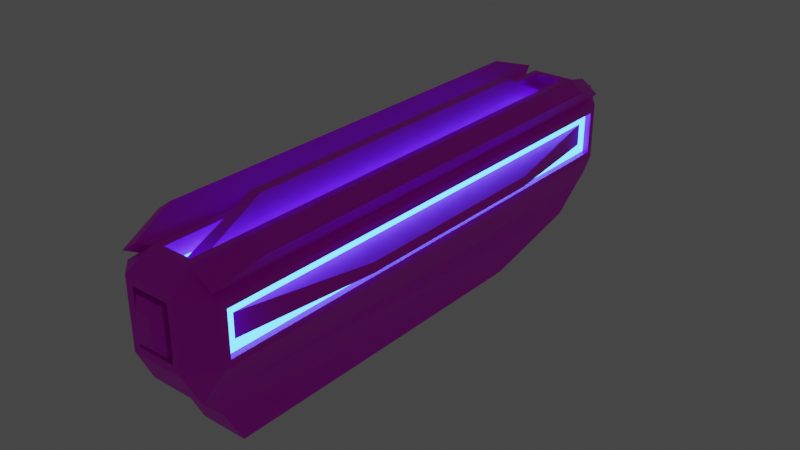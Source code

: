 # Source: pc_engine.blend  (saved by Blender 2.91.10; exported with 4.5.12 LTS)
import bpy
from mathutils import Matrix  # noqa: F401  (used for matrix-valued properties, if any)

bpy.ops.wm.read_factory_settings(use_empty=True)
scene = bpy.context.scene
scene.name = 'Scene'

# ---- collections
col_collection = bpy.data.collections.new('Collection'); scene.collection.children.link(col_collection)

# ---- images (referenced by path relative to the original .blend; pixels are not part of the script)
import os
ASSET_DIR = os.environ.get("B2B_ASSET_DIR", "")  # directory of the original .blend (textures are referenced by path, not embedded)
HERE = os.path.dirname(os.path.abspath(__file__))  # packed textures are extracted next to this script under _unpacked/

def load_image(name, relpath, width, height, colorspace="sRGB"):
    """Load a texture the original file referenced (path relative to the .blend, or extracted next to this script)."""
    p = next((c for c in (os.path.join(HERE, relpath), os.path.join(ASSET_DIR, relpath)) if relpath and os.path.exists(c)), "")
    if p:
        img = bpy.data.images.load(p, check_existing=True)
        img.name = name
    else:  # same state as the original file: an image datablock whose file is absent (Cycles renders it pink)
        img = bpy.data.images.new(name, width, height)
        img.source = "FILE"
        img.filepath = "//" + (relpath or name)
    img.colorspace_settings.name = colorspace
    return img
img_palette_1_png_001 = load_image('palette_1.png.001', 'palette_1.png', 1024, 1024, 'sRGB')

# ---- materials (node trees are filled in below, after node groups)
mat_material_001 = bpy.data.materials.new('Material.001')
mat_material_001.use_transparent_shadow = False
mat_material_002 = bpy.data.materials.new('Material.002')
mat_material_002.use_transparent_shadow = False

# ---- material node trees
mat_material_001.use_nodes = True; mat_material_001.node_tree.nodes.clear()
_N = mat_material_001.node_tree.nodes; _L = mat_material_001.node_tree.links
n0 = _N.new('ShaderNodeBsdfPrincipled'); n0.name = 'Principled BSDF'; n0.location = (10, 300)
n0.distribution = 'GGX'
n0.subsurface_method = 'BURLEY'
n0.inputs[3].default_value = 1.45
n0.inputs[27].default_value = (0.0, 0.0, 0.0, 1.0)
n0.inputs[28].default_value = 1.0
n1 = _N.new('ShaderNodeOutputMaterial'); n1.name = 'Material Output'; n1.location = (300, 300)
n2 = _N.new('ShaderNodeTexImage'); n2.name = 'Image Texture'; n2.location = (-658, 205)
n2.image = img_palette_1_png_001
n2.interpolation = 'Closest'
_L.new(n0.outputs[0], n1.inputs[0])
_L.new(n2.outputs[0], n0.inputs[0])
n1.is_active_output = True
mat_material_002.use_nodes = True; mat_material_002.node_tree.nodes.clear()
_N = mat_material_002.node_tree.nodes; _L = mat_material_002.node_tree.links
n0 = _N.new('ShaderNodeOutputMaterial'); n0.name = 'Material Output'; n0.location = (300, 300)
n1 = _N.new('ShaderNodeEmission'); n1.name = 'Emission'; n1.location = (10, 300)
n1.inputs[0].default_value = (0.05514, 0.3872, 1.0, 1.0)
n1.inputs[1].default_value = 6.0
_L.new(n1.outputs[0], n0.inputs[0])
n0.is_active_output = True

# ---- world
world_world = bpy.data.worlds.new('World'); scene.world = world_world
world_world.use_nodes = True; world_world.node_tree.nodes.clear()
_N = world_world.node_tree.nodes; _L = world_world.node_tree.links
n0 = _N.new('ShaderNodeOutputWorld'); n0.name = 'World Output'; n0.location = (300, 300)
n1 = _N.new('ShaderNodeBackground'); n1.name = 'Background'; n1.location = (10, 300)
n1.inputs[0].default_value = (0.05088, 0.05088, 0.05088, 1.0)
_L.new(n1.outputs[0], n0.inputs[0])
n0.is_active_output = True
world_world.color = (0.05088, 0.05088, 0.05088)
world_world.use_sun_shadow = False
world_world.sun_shadow_jitter_overblur = 0.0

# ---- meshes
me_sphere_005 = bpy.data.meshes.new('Sphere.005')
me_sphere_005.from_pydata([(0.123, -0.9353, 0.01304), (0.123, 0.8977, 0.01304), (-0.123, -0.9353, 0.01304), (-0.123, 0.8977, 0.01304), (0.1089, -1.021, 0.1789), (0.1624, 1.398, 0.1789), (-0.1089, -1.021, 0.1789), (-0.1624, 1.398, 0.1789), (0.09892, -1.232, 0.5249), (0.2659, -1.089, 0.5495), (0.146, -1.149, 0.3171), (0.2659, 1.466, 0.5495), (0.1689, 1.608, 0.3507), (0.1795, 1.526, 0.3171), (-0.09892, -1.232, 0.5249), (-0.2659, -1.089, 0.5495), (-0.146, -1.149, 0.3171), (-0.2659, 1.466, 0.5495), (-0.1689, 1.608, 0.3507), (-0.1795, 1.526, 0.3171), (0.09892, -1.232, 0.7969), (0.1469, -1.083, 0.8915), (0.2659, -1.089, 0.7723), (0.2659, 1.466, 0.7723), (0.1469, 1.46, 0.8915), (0.1689, 1.608, 0.859), (-0.09892, -1.232, 0.7969), (-0.1469, -1.083, 0.8915), (-0.2659, -1.089, 0.7723), (-0.2659, 1.466, 0.7723), (-0.1469, 1.46, 0.8915), (-0.1689, 1.608, 0.859), (0.2659, -1.123, 0.5156), (0.2659, 1.5, 0.5156), (-0.2659, -1.123, 0.5156), (-0.2659, 1.5, 0.5156), (0.2333, 1.46, 0.8295), (0.2333, -1.083, 0.8295), (-0.2333, 1.46, 0.8295), (-0.2333, -1.083, 0.8295), (0.2339, -1.036, 0.6023), (0.2339, 1.413, 0.6023), (-0.2339, -1.036, 0.6023), (-0.2339, 1.413, 0.6023), (0.2339, 1.413, 0.7195), (0.2339, -1.036, 0.7195), (-0.2339, 1.413, 0.7195), (-0.2339, -1.036, 0.7195), (0.2659, -1.123, 0.8062), (0.2659, 1.5, 0.8062), (0.1143, 1.5, 0.9149), (-0.1143, -1.123, 0.9149), (-0.2659, -1.123, 0.8062), (-0.2659, 1.5, 0.8062), (0.1675, -1.148, 0.9249), (0.2583, -1.148, 0.8598), (0.2583, 1.525, 0.8598), (0.1675, 1.525, 0.9249), (-0.1675, -1.148, 0.9249), (-0.2583, -1.148, 0.8598), (-0.2583, 1.525, 0.8598), (-0.1675, 1.525, 0.9249), (0.07542, -1.084, 0.9149), (0.07542, 1.461, 0.9149), (-0.07542, -1.084, 0.9149), (-0.07542, 1.461, 0.9149), (0.1143, -1.123, 0.9149), (-0.1143, 1.5, 0.9149), (0.03633, -1.045, 0.8361), (0.03633, 1.422, 0.8361), (-0.03633, -1.045, 0.8361), (-0.03633, 1.422, 0.8361), (0.07542, -1.084, 0.8361), (0.07542, 1.461, 0.8361), (-0.07542, -1.084, 0.8361), (-0.07542, 1.461, 0.8361), (0.02535, -0.6722, 1.018), (0.02535, 1.049, 1.018), (-0.02535, -0.6722, 1.018), (-0.02535, 1.049, 1.018), (0.1367, -1.232, 0.4871), (-0.1367, -1.232, 0.4871), (-0.1367, -1.232, 0.8347), (0.1367, -1.232, 0.8347), (0.07508, -0.749, 0.5487), (-0.07508, -0.749, 0.5487), (-0.07508, -0.749, 0.7731), (0.07508, -0.749, 0.7731), (0.09892, -0.749, 0.5249), (-0.09892, -0.749, 0.5249), (-0.09892, -0.749, 0.7969), (0.09892, -0.749, 0.7969), (0.0389, -1.273, 0.5849), (0.07508, -1.237, 0.5487), (-0.0389, -1.273, 0.5849), (-0.07508, -1.237, 0.5487), (-0.07508, -1.237, 0.7731), (-0.0389, -1.273, 0.7369), (0.07508, -1.237, 0.7731), (0.0389, -1.273, 0.7369), (0.2339, -1.089, 0.5495), (0.2339, 1.466, 0.5495), (-0.2339, -1.089, 0.5495), (-0.2339, 1.466, 0.5495), (0.2339, 1.466, 0.7723), (0.2339, -1.089, 0.7723), (-0.2339, 1.466, 0.7723), (-0.2339, -1.089, 0.7723), (0.3467, -0.3603, 0.6347), (0.3467, 0.7372, 0.6347), (-0.3467, -0.3603, 0.6347), (-0.3467, 0.7372, 0.6347), (0.3467, 0.7372, 0.6871), (0.3467, -0.3603, 0.6871), (-0.3467, 0.7372, 0.6871), (-0.3467, -0.3603, 0.6871), (0.2297, -0.918, 0.9953), (0.305, -0.918, 0.9413), (0.305, 1.295, 0.9413), (0.2297, 1.295, 0.9953), (-0.2297, -0.918, 0.9953), (-0.305, -0.918, 0.9413), (-0.305, 1.295, 0.9413), (-0.2297, 1.295, 0.9953), (-0.1306, 1.304, 0.39), (0.1306, 1.304, 0.39), (0.1306, 1.304, 0.8197), (-0.1306, 1.304, 0.8197), (-0.1689, 1.304, 0.3507), (0.1689, 1.304, 0.3507), (0.1689, 1.304, 0.859), (-0.1689, 1.304, 0.859), (-0.147, 1.653, 0.363), (0.147, 1.653, 0.363), (0.147, 1.653, 0.8467), (-0.147, 1.653, 0.8467), (-0.0802, 1.718, 0.4648), (0.0802, 1.718, 0.4648), (0.0802, 1.718, 0.7449), (-0.0802, 1.718, 0.7449), (-0.09761, 1.718, 0.4442), (0.09761, 1.718, 0.4442), (0.09761, 1.718, 0.7655), (-0.09761, 1.718, 0.7655), (-0.0802, 1.672, 0.4648), (0.0802, 1.672, 0.4648), (0.0802, 1.672, 0.7449), (-0.0802, 1.672, 0.7449), (0.0, -0.9353, 0.01304), (0.0, 0.8977, 0.01304), (0.0, -1.021, 0.1789), (0.0, 1.398, 0.1789), (0.0, -1.232, 0.4871), (0.0, -1.149, 0.3171), (0.0, 1.608, 0.3507), (-1.49e-08, 1.526, 0.3171), (0.0, -1.232, 0.8347), (0.0, 1.608, 0.859), (0.0, -1.123, 0.9149), (0.0, 1.5, 0.9149), (0.0, -1.084, 0.9149), (0.0, 1.461, 0.9149), (0.0, -1.084, 0.8361), (0.0, 1.461, 0.8361), (0.0, -1.045, 0.8361), (0.0, 1.422, 0.8361), (0.0, -0.6722, 1.018), (0.0, 1.049, 1.018), (0.0, -1.232, 0.5249), (0.0, -1.232, 0.7969), (0.0, -0.749, 0.5249), (0.0, -0.749, 0.7969), (0.0, -0.749, 0.5487), (0.0, -0.749, 0.7731), (0.0, -1.273, 0.5849), (0.0, -1.237, 0.5487), (0.0, -1.273, 0.7369), (0.0, -1.237, 0.7731), (0.0, 1.304, 0.3507), (0.0, 1.304, 0.859), (0.0, 1.304, 0.39), (0.0, 1.304, 0.8197), (0.0, 1.653, 0.363), (0.0, 1.653, 0.8467), (0.0, 1.718, 0.4442), (0.0, 1.718, 0.7655), (0.0, 1.718, 0.4648), (0.0, 1.718, 0.7449), (0.0, 1.672, 0.4648), (0.0, 1.672, 0.7449)], [], [(149, 148, 2, 3), (174, 175, 93, 92), (5, 13, 10, 4), (149, 3, 7, 151), (1, 5, 4, 0), (3, 2, 6, 7), (21, 54, 57, 24), (7, 6, 16, 19), (56, 118, 117, 55), (92, 99, 176, 174), (83, 48, 66), (151, 7, 19, 155), (33, 13, 12), (49, 25, 50), (168, 152, 80, 8), (81, 34, 16), (35, 18, 19), (25, 49, 33, 12), (20, 91, 88, 8), (82, 51, 52), (53, 67, 31), (32, 10, 13, 33), (152, 81, 16, 153), (34, 35, 19, 16), (80, 10, 32), (21, 66, 48, 37), (158, 51, 82, 156), (30, 38, 60, 61), (158, 156, 83, 66), (81, 82, 52, 34), (31, 18, 35, 53), (80, 32, 48, 83), (172, 170, 88, 84), (126, 130, 129, 125), (152, 153, 10, 80), (15, 17, 35, 34), (22, 48, 32, 9), (29, 28, 52, 53), (28, 15, 34, 52), (17, 29, 53, 35), (24, 57, 56, 36), (23, 49, 48, 22), (46, 43, 111, 114), (180, 182, 133, 125), (54, 116, 119, 57), (29, 17, 103, 106), (28, 29, 106, 107), (17, 15, 102, 103), (154, 178, 129, 12), (15, 28, 107, 102), (9, 32, 33, 11), (23, 104, 101, 11), (27, 39, 52, 51), (38, 30, 67, 53), (44, 112, 109, 41), (11, 33, 49, 23), (30, 27, 51, 67), (39, 38, 53, 52), (59, 58, 120, 121), (186, 188, 145, 137), (27, 30, 61, 58), (9, 100, 105, 22), (39, 27, 58, 59), (22, 105, 104, 23), (38, 39, 59, 60), (11, 101, 100, 9), (161, 65, 75, 163), (55, 117, 116, 54), (37, 55, 54, 21), (160, 64, 51, 158), (64, 65, 67, 51), (36, 49, 50, 24), (71, 70, 78, 79), (65, 64, 74, 75), (160, 158, 66, 62), (62, 66, 50, 63), (164, 70, 74, 162), (70, 71, 75, 74), (36, 56, 55, 37), (167, 79, 78, 166), (68, 72, 73, 69), (165, 71, 79, 167), (63, 73, 72, 62), (168, 14, 81, 152), (87, 98, 93, 84), (14, 26, 82, 81), (8, 80, 83, 20), (86, 85, 95, 96), (169, 26, 90, 171), (26, 14, 89, 90), (173, 177, 98, 87), (172, 85, 89, 170), (40, 100, 101, 41), (85, 86, 90, 89), (92, 93, 98, 99), (41, 109, 108, 40), (173, 86, 96, 177), (109, 112, 113, 108), (174, 94, 95, 175), (40, 108, 113, 45), (94, 97, 96, 95), (116, 117, 118, 119), (45, 105, 100, 40), (57, 119, 118, 56), (42, 43, 103, 102), (133, 141, 142, 134), (46, 47, 107, 106), (47, 42, 102, 107), (43, 46, 106, 103), (181, 179, 130, 126), (12, 129, 130, 25), (111, 110, 115, 114), (182, 184, 141, 133), (47, 46, 114, 115), (43, 42, 110, 111), (137, 145, 146, 138), (42, 47, 115, 110), (187, 185, 142, 138), (125, 133, 134, 126), (138, 146, 189, 187), (120, 123, 122, 121), (138, 142, 141, 137), (60, 59, 121, 122), (188, 189, 146, 145), (61, 60, 122, 123), (137, 141, 184, 186), (58, 61, 123, 120), (8, 88, 170, 168), (18, 31, 131, 128), (154, 18, 128, 178), (99, 98, 177, 176), (134, 142, 185, 183), (181, 127, 131, 179), (127, 124, 128, 131), (84, 93, 175, 172), (132, 135, 143, 140), (124, 127, 135, 132), (180, 124, 132, 182), (68, 76, 166, 164), (136, 139, 147, 144), (182, 132, 140, 184), (50, 25, 157, 159), (25, 130, 179, 157), (69, 73, 163, 165), (187, 139, 143, 185), (139, 136, 140, 143), (20, 83, 156, 169), (188, 144, 147, 189), (186, 136, 144, 188), (0, 4, 150, 148), (12, 13, 155, 154), (4, 10, 153, 150), (139, 187, 189, 147), (63, 50, 159, 161), (136, 186, 184, 140), (135, 183, 185, 143), (62, 72, 162, 160), (127, 181, 183, 135), (87, 91, 171, 173), (125, 129, 178, 180), (124, 180, 178, 128), (97, 176, 177, 96), (94, 174, 176, 97), (41, 101, 104, 44), (45, 113, 112, 44), (85, 172, 175, 95), (86, 173, 171, 90), (84, 88, 91, 87), (44, 104, 105, 45), (14, 168, 170, 89), (164, 162, 72, 68), (69, 77, 76, 68), (70, 164, 166, 78), (71, 165, 163, 75), (161, 163, 73, 63), (64, 160, 162, 74), (65, 161, 159, 67), (37, 48, 49, 36), (31, 157, 179, 131), (67, 159, 157, 31), (24, 50, 66, 21), (26, 169, 156, 82), (169, 171, 91, 20), (18, 154, 155, 19), (126, 134, 183, 181), (165, 167, 77, 69), (167, 166, 76, 77), (151, 155, 13, 5), (6, 150, 153, 16), (149, 151, 5, 1), (149, 1, 0, 148), (2, 148, 150, 6)])
me_sphere_005.polygons.foreach_set('material_index', [0, 0, 0, 0, 0, 0, 0, 0, 0, 0, 0, 0, 0, 0, 0, 0, 0, 0, 0, 0, 0, 0, 0, 0, 0, 0, 0, 0, 0, 0, 0, 0, 0, 0, 0, 0, 0, 0, 0, 0, 0, 0, 0, 0, 0, 0, 0, 0, 0, 0, 0, 0, 0, 0, 0, 0, 0, 0, 0, 0, 0, 0, 0, 0, 0, 0, 0, 0, 0, 0, 0, 0, 0, 0, 0, 0, 1, 1, 0, 0, 1, 0, 0, 0, 0, 0, 0, 0, 0, 0, 0, 0, 1, 0, 0, 0, 0, 0, 0, 0, 0, 0, 1, 0, 1, 0, 1, 1, 1, 0, 0, 0, 0, 0, 0, 0, 0, 0, 0, 0, 0, 0, 0, 1, 0, 0, 0, 0, 0, 0, 0, 0, 0, 0, 0, 0, 0, 0, 0, 0, 0, 0, 0, 1, 0, 0, 0, 1, 0, 0, 0, 0, 0, 0, 0, 0, 0, 0, 0, 0, 0, 0, 0, 1, 0, 0, 0, 0, 1, 0, 1, 0, 0, 1, 0, 0, 0, 0, 0, 0, 0, 0, 0, 0, 0, 0, 0, 0, 0, 0, 0, 0])
_uv = me_sphere_005.uv_layers.new(name='UVMap')
_uv.uv.foreach_set('vector', [0.7121, 0.2271, 0.7121, 0.2271, 0.7121, 0.2271, 0.7121, 0.2271, 0.7121, 0.2271, 0.7121, 0.2271, 0.7121, 0.2271, 0.7121, 0.2271, 0.7121, 0.2271, 0.7121, 0.2271, 0.7121, 0.2271, 0.7121, 0.2271, 0.7121, 0.2271, 0.7121, 0.2271, 0.7121, 0.2271, 0.7121, 0.2271, 0.7121, 0.2271, 0.7121, 0.2271, 0.7121, 0.2271, 0.7121, 0.2271, 0.7121, 0.2271, 0.7121, 0.2271, 0.7121, 0.2271, 0.7121, 0.2271, 0.7121, 0.2271, 0.7121, 0.2271, 0.7121, 0.2271, 0.7121, 0.2271, 0.7121, 0.2271, 0.7121, 0.2271, 0.7121, 0.2271, 0.7121, 0.2271, 0.7121, 0.2271, 0.7121, 0.2271, 0.7121, 0.2271, 0.7121, 0.2271, 0.7121, 0.2271, 0.7121, 0.2271, 0.7121, 0.2271, 0.7121, 0.2271, 0.7121, 0.2271, 0.7121, 0.2271, 0.7121, 0.2271, 0.7121, 0.2271, 0.7121, 0.2271, 0.7121, 0.2271, 0.7121, 0.2271, 0.7121, 0.2271, 0.7121, 0.2271, 0.7121, 0.2271, 0.7121, 0.2271, 0.7121, 0.2271, 0.7121, 0.2271, 0.7121, 0.2271, 0.7121, 0.2271, 0.7121, 0.2271, 0.7121, 0.2271, 0.7121, 0.2271, 0.7121, 0.2271, 0.7121, 0.2271, 0.7121, 0.2271, 0.7121, 0.2271, 0.7121, 0.2271, 0.7121, 0.2271, 0.7121, 0.2271, 0.7121, 0.2271, 0.7121, 0.2271, 0.7121, 0.2271, 0.7121, 0.2271, 0.7121, 0.2271, 0.7121, 0.2271, 0.7121, 0.2271, 0.7121, 0.2271, 0.7121, 0.2271, 0.7121, 0.2271, 0.7121, 0.2271, 0.7121, 0.2271, 0.7121, 0.2271, 0.7121, 0.2271, 0.7121, 0.2271, 0.7121, 0.2271, 0.7121, 0.2271, 0.7121, 0.2271, 0.7121, 0.2271, 0.7121, 0.2271, 0.7121, 0.2271, 0.7121, 0.2271, 0.7121, 0.2271, 0.7121, 0.2271, 0.7121, 0.2271, 0.7121, 0.2271, 0.7121, 0.2271, 0.7121, 0.2271, 0.7121, 0.2271, 0.7121, 0.2271, 0.7121, 0.2271, 0.7121, 0.2271, 0.7121, 0.2271, 0.7121, 0.2271, 0.7121, 0.2271, 0.7121, 0.2271, 0.7121, 0.2271, 0.7121, 0.2271, 0.7121, 0.2271, 0.7121, 0.2271, 0.7121, 0.2271, 0.7121, 0.2271, 0.7121, 0.2271, 0.7121, 0.2271, 0.7121, 0.2271, 0.7121, 0.2271, 0.7121, 0.2271, 0.7121, 0.2271, 0.7121, 0.2271, 0.7121, 0.2271, 0.7121, 0.2271, 0.7121, 0.2271, 0.7121, 0.2271, 0.7121, 0.2271, 0.7121, 0.2271, 0.7121, 0.2271, 0.7121, 0.2271, 0.7121, 0.2271, 0.7121, 0.2271, 0.7121, 0.2271, 0.7121, 0.2271, 0.7121, 0.2271, 0.7121, 0.2271, 0.7121, 0.2271, 0.7121, 0.2271, 0.7121, 0.2271, 0.7121, 0.2271, 0.7121, 0.2271, 0.7121, 0.2271, 0.7121, 0.2271, 0.7121, 0.2271, 0.7121, 0.2271, 0.7121, 0.2271, 0.7121, 0.2271, 0.7121, 0.2271, 0.7121, 0.2271, 0.7121, 0.2271, 0.7121, 0.2271, 0.7121, 0.2271, 0.7121, 0.2271, 0.7121, 0.2271, 0.7121, 0.2271, 0.7121, 0.2271, 0.7121, 0.2271, 0.7121, 0.2271, 0.7121, 0.2271, 0.7121, 0.2271, 0.7121, 0.2271, 0.7121, 0.2271, 0.7121, 0.2271, 0.7121, 0.2271, 0.7121, 0.2271, 0.7121, 0.2271, 0.7121, 0.2271, 0.7121, 0.2271, 0.7121, 0.2271, 0.7121, 0.2271, 0.7121, 0.2271, 0.7121, 0.2271, 0.7121, 0.2271, 0.7121, 0.2271, 0.7121, 0.2271, 0.7121, 0.2271, 0.7121, 0.2271, 0.7121, 0.2271, 0.7121, 0.2271, 0.7121, 0.2271, 0.7121, 0.2271, 0.7121, 0.2271, 0.7121, 0.2271, 0.7121, 0.2271, 0.7121, 0.2271, 0.7121, 0.2271, 0.7121, 0.2271, 0.7121, 0.2271, 0.7121, 0.2271, 0.7121, 0.2271, 0.7121, 0.2271, 0.7121, 0.2271, 0.7121, 0.2271, 0.7121, 0.2271, 0.7121, 0.2271, 0.7121, 0.2271, 0.7121, 0.2271, 0.7121, 0.2271, 0.7121, 0.2271, 0.7121, 0.2271, 0.7121, 0.2271, 0.7121, 0.2271, 0.7121, 0.2271, 0.7121, 0.2271, 0.7121, 0.2271, 0.7121, 0.2271, 0.7121, 0.2271, 0.7121, 0.2271, 0.7121, 0.2271, 0.7121, 0.2271, 0.7121, 0.2271, 0.7121, 0.2271, 0.7121, 0.2271, 0.7121, 0.2271, 0.7121, 0.2271, 0.7121, 0.2271, 0.7121, 0.2271, 0.7121, 0.2271, 0.7121, 0.2271, 0.7121, 0.2271, 0.7121, 0.2271, 0.7121, 0.2271, 0.7121, 0.2271, 0.7121, 0.2271, 0.7121, 0.2271, 0.7121, 0.2271, 0.7121, 0.2271, 0.7121, 0.2271, 0.7121, 0.2271, 0.7121, 0.2271, 0.7121, 0.2271, 0.7121, 0.2271, 0.7121, 0.2271, 0.7121, 0.2271, 0.7121, 0.2271, 0.7121, 0.2271, 0.7121, 0.2271, 0.7121, 0.2271, 0.7121, 0.2271, 0.7121, 0.2271, 0.7121, 0.2271, 0.7121, 0.2271, 0.7121, 0.2271, 0.7121, 0.2271, 0.7121, 0.2271, 0.7121, 0.2271, 0.7121, 0.2271, 0.7121, 0.2271, 0.7121, 0.2271, 0.7121, 0.2271, 0.7121, 0.2271, 0.7121, 0.2271, 0.7121, 0.2271, 0.7121, 0.2271, 0.7121, 0.2271, 0.7121, 0.2271, 0.7121, 0.2271, 0.7121, 0.2271, 0.7121, 0.2271, 0.7121, 0.2271, 0.7121, 0.2271, 0.7121, 0.2271, 0.7121, 0.2271, 0.7121, 0.2271, 0.7121, 0.2271, 0.7121, 0.2271, 0.7121, 0.2271, 0.7121, 0.2271, 0.7121, 0.2271, 0.7121, 0.2271, 0.7121, 0.2271, 0.7121, 0.2271, 0.7121, 0.2271, 0.7121, 0.2271, 0.7121, 0.2271, 0.7121, 0.2271, 0.7121, 0.2271, 0.7121, 0.2271, 0.7121, 0.2271, 0.7121, 0.2271, 0.7121, 0.2271, 0.7121, 0.2271, 0.7121, 0.2271, 0.7121, 0.2271, 0.7121, 0.2271, 0.7121, 0.2271, 0.7121, 0.2271, 0.7121, 0.2271, 0.7121, 0.2271, 0.7121, 0.2271, 0.7121, 0.2271, 0.7121, 0.2271, 0.7121, 0.2271, 0.7121, 0.2271, 0.7121, 0.2271, 0.7121, 0.2271, 0.7121, 0.2271, 0.7121, 0.2271, 0.7121, 0.2271, 0.7121, 0.2271, 0.7121, 0.2271, 0.7121, 0.2271, 0.7121, 0.2271, 0.7121, 0.2271, 0.6955, 0.4845, 0.6955, 0.4845, 0.6955, 0.4845, 0.6955, 0.4845, 0.6955, 0.4845, 0.6955, 0.4845, 0.6955, 0.4845, 0.6955, 0.4845, 0.7121, 0.2271, 0.7121, 0.2271, 0.7121, 0.2271, 0.7121, 0.2271, 0.7121, 0.2271, 0.7121, 0.2271, 0.7121, 0.2271, 0.7121, 0.2271, 0.6955, 0.4845, 0.6955, 0.4845, 0.6955, 0.4845, 0.6955, 0.4845, 0.7121, 0.2271, 0.7121, 0.2271, 0.7121, 0.2271, 0.7121, 0.2271, 0.7121, 0.2271, 0.7121, 0.2271, 0.7121, 0.2271, 0.7121, 0.2271, 0.7121, 0.2271, 0.7121, 0.2271, 0.7121, 0.2271, 0.7121, 0.2271, 0.7121, 0.2271, 0.7121, 0.2271, 0.7121, 0.2271, 0.7121, 0.2271, 0.7121, 0.2271, 0.7121, 0.2271, 0.7121, 0.2271, 0.7121, 0.2271, 0.7121, 0.2271, 0.7121, 0.2271, 0.7121, 0.2271, 0.7121, 0.2271, 0.7121, 0.2271, 0.7121, 0.2271, 0.7121, 0.2271, 0.7121, 0.2271, 0.7121, 0.2271, 0.7121, 0.2271, 0.7121, 0.2271, 0.7121, 0.2271, 0.7121, 0.2271, 0.7121, 0.2271, 0.7121, 0.2271, 0.7121, 0.2271, 0.7121, 0.2271, 0.7121, 0.2271, 0.7121, 0.2271, 0.7121, 0.2271, 0.7121, 0.2271, 0.7121, 0.2271, 0.7121, 0.2271, 0.7121, 0.2271, 0.6982, 0.5116, 0.6982, 0.5116, 0.6982, 0.5116, 0.6982, 0.5116, 0.7121, 0.2271, 0.7121, 0.2271, 0.7121, 0.2271, 0.7121, 0.2271, 0.7121, 0.2271, 0.7121, 0.2271, 0.7121, 0.2271, 0.7121, 0.2271, 0.7121, 0.2271, 0.7121, 0.2271, 0.7121, 0.2271, 0.7121, 0.2271, 0.7121, 0.2271, 0.7121, 0.2271, 0.7121, 0.2271, 0.7121, 0.2271, 0.7121, 0.2271, 0.7121, 0.2271, 0.7121, 0.2271, 0.7121, 0.2271, 0.7121, 0.2271, 0.7121, 0.2271, 0.7121, 0.2271, 0.7121, 0.2271, 0.7121, 0.2271, 0.7121, 0.2271, 0.7121, 0.2271, 0.7121, 0.2271, 0.7121, 0.2271, 0.7121, 0.2271, 0.7121, 0.2271, 0.7121, 0.2271, 0.7121, 0.2271, 0.7121, 0.2271, 0.7121, 0.2271, 0.7121, 0.2271, 0.6982, 0.5116, 0.6982, 0.5116, 0.6982, 0.5116, 0.6982, 0.5116, 0.7121, 0.2271, 0.7121, 0.2271, 0.7121, 0.2271, 0.7121, 0.2271, 0.6982, 0.5116, 0.6982, 0.5116, 0.6982, 0.5116, 0.6982, 0.5116, 0.7121, 0.2271, 0.7121, 0.2271, 0.7121, 0.2271, 0.7121, 0.2271, 0.6982, 0.5116, 0.6982, 0.5116, 0.6982, 0.5116, 0.6982, 0.5116, 0.6982, 0.5116, 0.6982, 0.5116, 0.6982, 0.5116, 0.6982, 0.5116, 0.6982, 0.5116, 0.6982, 0.5116, 0.6982, 0.5116, 0.6982, 0.5116, 0.7121, 0.2271, 0.7121, 0.2271, 0.7121, 0.2271, 0.7121, 0.2271, 0.7121, 0.2271, 0.7121, 0.2271, 0.7121, 0.2271, 0.7121, 0.2271, 0.7121, 0.2271, 0.7121, 0.2271, 0.7121, 0.2271, 0.7121, 0.2271, 0.7121, 0.2271, 0.7121, 0.2271, 0.7121, 0.2271, 0.7121, 0.2271, 0.7121, 0.2271, 0.7121, 0.2271, 0.7121, 0.2271, 0.7121, 0.2271, 0.7121, 0.2271, 0.7121, 0.2271, 0.7121, 0.2271, 0.7121, 0.2271, 0.7121, 0.2271, 0.7121, 0.2271, 0.7121, 0.2271, 0.7121, 0.2271, 0.7121, 0.2271, 0.7121, 0.2271, 0.7121, 0.2271, 0.7121, 0.2271, 0.7121, 0.2271, 0.7121, 0.2271, 0.7121, 0.2271, 0.7121, 0.2271, 0.7121, 0.2271, 0.7121, 0.2271, 0.7121, 0.2271, 0.7121, 0.2271, 0.7121, 0.2271, 0.7121, 0.2271, 0.7121, 0.2271, 0.7121, 0.2271, 0.7121, 0.2271, 0.7121, 0.2271, 0.7121, 0.2271, 0.7121, 0.2271, 0.7121, 0.2271, 0.7121, 0.2271, 0.7121, 0.2271, 0.7121, 0.2271, 0.7121, 0.2271, 0.7121, 0.2271, 0.7121, 0.2271, 0.7121, 0.2271, 0.7121, 0.2271, 0.7121, 0.2271, 0.7121, 0.2271, 0.7121, 0.2271, 0.7121, 0.2271, 0.7121, 0.2271, 0.7121, 0.2271, 0.7121, 0.2271, 0.7121, 0.2271, 0.7121, 0.2271, 0.7121, 0.2271, 0.7121, 0.2271, 0.7121, 0.2271, 0.7121, 0.2271, 0.7121, 0.2271, 0.7121, 0.2271, 0.7121, 0.2271, 0.7121, 0.2271, 0.7121, 0.2271, 0.7121, 0.2271, 0.7121, 0.2271, 0.7121, 0.2271, 0.7121, 0.2271, 0.7121, 0.2271, 0.7121, 0.2271, 0.7121, 0.2271, 0.7121, 0.2271, 0.7121, 0.2271, 0.7121, 0.2271, 0.7121, 0.2271, 0.7121, 0.2271, 0.7121, 0.2271, 0.7121, 0.2271, 0.7121, 0.2271, 0.7121, 0.2271, 0.7121, 0.2271, 0.7121, 0.2271, 0.7121, 0.2271, 0.7121, 0.2271, 0.7121, 0.2271, 0.7121, 0.2271, 0.7121, 0.2271, 0.7121, 0.2271, 0.7121, 0.2271, 0.7121, 0.2271, 0.7121, 0.2271, 0.7121, 0.2271, 0.7121, 0.2271, 0.7121, 0.2271, 0.7121, 0.2271, 0.7121, 0.2271, 0.7121, 0.2271, 0.7121, 0.2271, 0.7121, 0.2271, 0.7121, 0.2271, 0.7121, 0.2271, 0.7121, 0.2271, 0.7121, 0.2271, 0.7121, 0.2271, 0.7121, 0.2271, 0.7121, 0.2271, 0.7121, 0.2271, 0.7121, 0.2271, 0.7121, 0.2271, 0.7121, 0.2271, 0.7121, 0.2271, 0.7121, 0.2271, 0.7121, 0.2271, 0.7121, 0.2271, 0.7121, 0.2271, 0.7121, 0.2271, 0.7121, 0.2271, 0.7121, 0.2271, 0.7121, 0.2271, 0.7121, 0.2271, 0.7121, 0.2271, 0.7066, 0.1864, 0.7066, 0.1864, 0.7066, 0.1864, 0.7066, 0.1864, 0.7121, 0.2271, 0.7121, 0.2271, 0.7121, 0.2271, 0.7121, 0.2271, 0.7121, 0.2271, 0.7121, 0.2271, 0.7121, 0.2271, 0.7121, 0.2271, 0.7121, 0.2271, 0.7121, 0.2271, 0.7121, 0.2271, 0.7121, 0.2271, 0.7121, 0.2271, 0.7121, 0.2271, 0.7121, 0.2271, 0.7121, 0.2271, 0.7121, 0.2271, 0.7121, 0.2271, 0.7121, 0.2271, 0.7121, 0.2271, 0.7121, 0.2271, 0.7121, 0.2271, 0.7121, 0.2271, 0.7121, 0.2271, 0.7121, 0.2271, 0.7121, 0.2271, 0.7121, 0.2271, 0.7121, 0.2271, 0.7121, 0.2271, 0.7121, 0.2271, 0.7121, 0.2271, 0.7121, 0.2271, 0.7121, 0.2271, 0.7121, 0.2271, 0.7121, 0.2271, 0.7121, 0.2271, 0.7121, 0.2271, 0.7121, 0.2271, 0.7121, 0.2271, 0.7121, 0.2271, 0.7121, 0.2271, 0.7121, 0.2271, 0.7121, 0.2271, 0.7121, 0.2271, 0.7121, 0.2271, 0.7121, 0.2271, 0.7121, 0.2271, 0.7121, 0.2271, 0.7121, 0.2271, 0.7121, 0.2271, 0.7121, 0.2271, 0.7121, 0.2271, 0.7121, 0.2271, 0.7121, 0.2271, 0.7121, 0.2271, 0.7121, 0.2271, 0.7121, 0.2271, 0.7121, 0.2271, 0.7121, 0.2271, 0.7121, 0.2271, 0.7121, 0.2271, 0.7121, 0.2271, 0.7121, 0.2271, 0.7121, 0.2271, 0.7121, 0.2271, 0.7121, 0.2271, 0.7121, 0.2271, 0.7121, 0.2271, 0.7121, 0.2271, 0.7121, 0.2271, 0.7121, 0.2271, 0.7121, 0.2271, 0.7121, 0.2271, 0.7121, 0.2271, 0.7121, 0.2271, 0.7121, 0.2271, 0.7121, 0.2271, 0.7121, 0.2271, 0.7121, 0.2271, 0.7121, 0.2271, 0.6982, 0.5116, 0.6982, 0.5116, 0.6982, 0.5116, 0.6982, 0.5116, 0.7121, 0.2271, 0.7121, 0.2271, 0.7121, 0.2271, 0.7121, 0.2271, 0.7121, 0.2271, 0.7121, 0.2271, 0.7121, 0.2271, 0.7121, 0.2271, 0.7121, 0.2271, 0.7121, 0.2271, 0.7121, 0.2271, 0.7121, 0.2271, 0.7121, 0.2271, 0.7121, 0.2271, 0.7121, 0.2271, 0.7121, 0.2271, 0.6982, 0.5116, 0.6982, 0.5116, 0.6982, 0.5116, 0.6982, 0.5116, 0.7121, 0.2271, 0.7121, 0.2271, 0.7121, 0.2271, 0.7121, 0.2271, 0.6955, 0.4845, 0.6955, 0.4845, 0.6955, 0.4845, 0.6955, 0.4845, 0.7121, 0.2271, 0.7121, 0.2271, 0.7121, 0.2271, 0.7121, 0.2271, 0.7121, 0.2271, 0.7121, 0.2271, 0.7121, 0.2271, 0.7121, 0.2271, 0.7121, 0.2271, 0.7121, 0.2271, 0.7121, 0.2271, 0.7121, 0.2271, 0.7121, 0.2271, 0.7121, 0.2271, 0.7121, 0.2271, 0.7121, 0.2271, 0.7121, 0.2271, 0.7121, 0.2271, 0.7121, 0.2271, 0.7121, 0.2271, 0.7121, 0.2271, 0.7121, 0.2271, 0.7121, 0.2271, 0.7121, 0.2271, 0.7121, 0.2271, 0.7121, 0.2271, 0.7121, 0.2271, 0.7121, 0.2271, 0.7066, 0.1864, 0.7066, 0.1864, 0.7066, 0.1864, 0.7066, 0.1864, 0.7121, 0.2271, 0.7121, 0.2271, 0.7121, 0.2271, 0.7121, 0.2271, 0.7121, 0.2271, 0.7121, 0.2271, 0.7121, 0.2271, 0.7121, 0.2271, 0.7121, 0.2271, 0.7121, 0.2271, 0.7121, 0.2271, 0.7121, 0.2271, 0.7121, 0.2271, 0.7121, 0.2271, 0.7121, 0.2271, 0.7121, 0.2271, 0.7121, 0.2271, 0.7121, 0.2271, 0.7121, 0.2271, 0.7121, 0.2271, 0.7121, 0.2271, 0.7121, 0.2271, 0.7121, 0.2271, 0.7121, 0.2271, 0.7121, 0.2271, 0.7121, 0.2271, 0.7121, 0.2271, 0.7121, 0.2271, 0.7121, 0.2271, 0.7121, 0.2271, 0.7121, 0.2271, 0.7121, 0.2271, 0.7121, 0.2271, 0.7121, 0.2271, 0.7121, 0.2271, 0.7121, 0.2271, 0.7121, 0.2271, 0.7121, 0.2271, 0.7121, 0.2271, 0.7121, 0.2271, 0.7121, 0.2271, 0.7121, 0.2271, 0.7121, 0.2271, 0.7121, 0.2271, 0.7121, 0.2271, 0.7121, 0.2271, 0.7121, 0.2271, 0.7121, 0.2271, 0.7121, 0.2271, 0.7121, 0.2271, 0.7121, 0.2271, 0.7121, 0.2271])
me_sphere_005.materials.append(mat_material_001)
me_sphere_005.materials.append(mat_material_002)
me_sphere_005.use_remesh_fix_poles = True
me_sphere_005.use_remesh_preserve_attributes = False
me_sphere_005.use_mirror_vertex_groups = False
me_sphere_005.update()

# ---- objects
ob_engine = bpy.data.objects.new('engine', me_sphere_005)

# ---- transforms, parenting, visibility, modifiers, constraints
ob_engine.location = (0.0, 0.0, 0.0)
ob_engine.lineart.crease_threshold = 0.0

# ---- collection membership
col_collection.objects.link(ob_engine)

# ---- scene / render settings (as saved in the file)
scene.frame_start = 1; scene.frame_end = 250; scene.frame_set(1)
scene.render.engine = 'BLENDER_EEVEE_NEXT'
scene.cycles.use_denoising = False
scene.cycles.samples = 128
scene.cycles.sampling_pattern = 'TABULATED_SOBOL'
scene.cycles.use_adaptive_sampling = False
scene.cycles.use_light_tree = False
scene.view_settings.view_transform = 'Filmic'
bpy.context.view_layer.update()

# ---- added for rendering (the .blend has no active camera): camera
cam_auto = bpy.data.cameras.new('AutoCamera')
cam_auto.lens = 50.0
cam_auto.sensor_width = 36.0
cam_auto.clip_end = 1000.0
ob_auto_camera = bpy.data.objects.new('AutoCamera', cam_auto)
scene.collection.objects.link(ob_auto_camera)
ob_auto_camera.location = (2.9893, -3.36491, 2.90714)
ob_auto_camera.rotation_euler = (1.09748, -7.21219e-08, 0.694738)
scene.camera = ob_auto_camera
bpy.context.view_layer.update()
